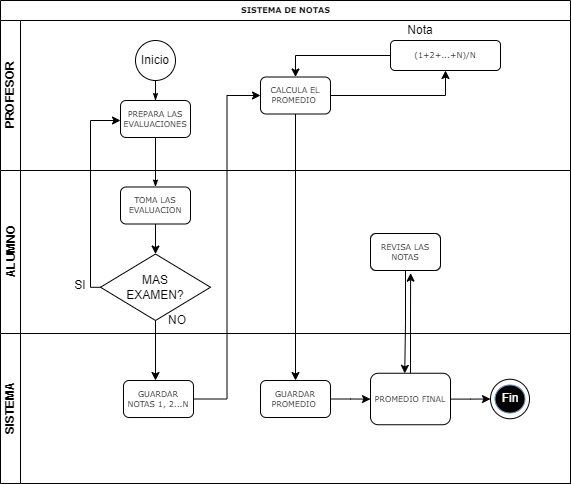

The diagram above was exported from draw.io. Its source (the exported page's mxGraphModel, read from the mxfile embedded in the PNG):
<mxGraphModel dx="1034" dy="625" grid="1" gridSize="10" guides="1" tooltips="1" connect="1" arrows="1" fold="1" page="1" pageScale="1" pageWidth="1100" pageHeight="850" background="none" math="0" shadow="0">
  <root>
    <mxCell id="0" />
    <mxCell id="1" parent="0" />
    <mxCell id="2b4e8129b02d487f-1" value="SISTEMA DE NOTAS" style="swimlane;html=1;childLayout=stackLayout;horizontal=1;startSize=20;horizontalStack=0;rounded=0;shadow=0;labelBackgroundColor=none;strokeWidth=1;fontFamily=Verdana;fontSize=8;align=center;" parent="1" vertex="1">
      <mxGeometry x="180" y="70" width="570" height="483" as="geometry" />
    </mxCell>
    <mxCell id="2b4e8129b02d487f-2" value="&lt;font style=&quot;vertical-align: inherit&quot;&gt;&lt;font style=&quot;vertical-align: inherit&quot;&gt;PROFESOR&lt;/font&gt;&lt;/font&gt;" style="swimlane;html=1;startSize=20;horizontal=0;" parent="2b4e8129b02d487f-1" vertex="1">
      <mxGeometry y="20" width="570" height="150" as="geometry" />
    </mxCell>
    <mxCell id="2b4e8129b02d487f-18" style="edgeStyle=orthogonalEdgeStyle;rounded=0;html=1;labelBackgroundColor=none;startArrow=none;startFill=0;startSize=5;endArrow=classicThin;endFill=1;endSize=5;jettySize=auto;orthogonalLoop=1;strokeWidth=1;fontFamily=Verdana;fontSize=8" parent="2b4e8129b02d487f-2" source="2b4e8129b02d487f-5" target="2b4e8129b02d487f-6" edge="1">
      <mxGeometry relative="1" as="geometry" />
    </mxCell>
    <mxCell id="2b4e8129b02d487f-5" value="" style="ellipse;whiteSpace=wrap;html=1;rounded=0;shadow=0;labelBackgroundColor=none;strokeWidth=1;fontFamily=Verdana;fontSize=8;align=center;" parent="2b4e8129b02d487f-2" vertex="1">
      <mxGeometry x="135" y="20" width="40" height="40" as="geometry" />
    </mxCell>
    <mxCell id="2b4e8129b02d487f-6" value="&lt;font style=&quot;vertical-align: inherit&quot;&gt;&lt;font style=&quot;vertical-align: inherit&quot;&gt;PREPARA LAS EVALUACIONES&lt;/font&gt;&lt;/font&gt;" style="rounded=1;whiteSpace=wrap;html=1;shadow=0;labelBackgroundColor=none;strokeWidth=1;fontFamily=Verdana;fontSize=8;align=center;" parent="2b4e8129b02d487f-2" vertex="1">
      <mxGeometry x="120" y="79.99999999999997" width="70" height="37" as="geometry" />
    </mxCell>
    <mxCell id="2b4e8129b02d487f-7" value="CALCULA EL PROMEDIO&amp;nbsp;" style="rounded=1;whiteSpace=wrap;html=1;shadow=0;labelBackgroundColor=none;strokeWidth=1;fontFamily=Verdana;fontSize=8;align=center;" parent="2b4e8129b02d487f-2" vertex="1">
      <mxGeometry x="260" y="56.49999999999997" width="70" height="37" as="geometry" />
    </mxCell>
    <mxCell id="fNiABwYderlB8aK-W2ep-4" style="edgeStyle=orthogonalEdgeStyle;rounded=0;orthogonalLoop=1;jettySize=auto;html=1;entryX=0.5;entryY=0;entryDx=0;entryDy=0;" parent="2b4e8129b02d487f-2" source="fNiABwYderlB8aK-W2ep-2" target="2b4e8129b02d487f-7" edge="1">
      <mxGeometry relative="1" as="geometry" />
    </mxCell>
    <mxCell id="fNiABwYderlB8aK-W2ep-2" value="(1+2+...+N)/N&lt;br&gt;" style="whiteSpace=wrap;html=1;rounded=1;shadow=0;fontFamily=Verdana;fontSize=8;strokeWidth=1;" parent="2b4e8129b02d487f-2" vertex="1">
      <mxGeometry x="390" y="20" width="110" height="30" as="geometry" />
    </mxCell>
    <mxCell id="fNiABwYderlB8aK-W2ep-3" value="" style="edgeStyle=orthogonalEdgeStyle;rounded=0;orthogonalLoop=1;jettySize=auto;html=1;" parent="2b4e8129b02d487f-2" source="2b4e8129b02d487f-7" target="fNiABwYderlB8aK-W2ep-2" edge="1">
      <mxGeometry relative="1" as="geometry" />
    </mxCell>
    <mxCell id="fNiABwYderlB8aK-W2ep-5" value="Nota" style="text;html=1;strokeColor=none;fillColor=none;align=center;verticalAlign=middle;whiteSpace=wrap;rounded=0;" parent="2b4e8129b02d487f-2" vertex="1">
      <mxGeometry x="400" width="40" height="20" as="geometry" />
    </mxCell>
    <mxCell id="rl-NLRl1m9gfpZkCWlVj-1" value="&lt;font style=&quot;vertical-align: inherit&quot;&gt;&lt;font style=&quot;vertical-align: inherit&quot;&gt;Inicio&lt;/font&gt;&lt;/font&gt;" style="text;html=1;strokeColor=none;fillColor=none;align=center;verticalAlign=middle;whiteSpace=wrap;rounded=0;" parent="2b4e8129b02d487f-2" vertex="1">
      <mxGeometry x="125" y="25" width="60" height="30" as="geometry" />
    </mxCell>
    <mxCell id="2b4e8129b02d487f-3" value="&lt;font style=&quot;vertical-align: inherit&quot;&gt;&lt;font style=&quot;vertical-align: inherit&quot;&gt;ALUMNO&lt;/font&gt;&lt;/font&gt;" style="swimlane;html=1;startSize=20;horizontal=0;" parent="2b4e8129b02d487f-1" vertex="1">
      <mxGeometry y="170" width="570" height="163" as="geometry" />
    </mxCell>
    <mxCell id="8kf2Mk5xbtduVjDL-SOv-4" style="edgeStyle=orthogonalEdgeStyle;rounded=0;orthogonalLoop=1;jettySize=auto;html=1;" parent="2b4e8129b02d487f-3" source="2b4e8129b02d487f-12" target="8kf2Mk5xbtduVjDL-SOv-2" edge="1">
      <mxGeometry relative="1" as="geometry" />
    </mxCell>
    <mxCell id="2b4e8129b02d487f-12" value="&lt;font style=&quot;vertical-align: inherit&quot;&gt;&lt;font style=&quot;vertical-align: inherit&quot;&gt;&lt;font style=&quot;vertical-align: inherit&quot;&gt;&lt;font style=&quot;vertical-align: inherit&quot;&gt;TOMA LAS EVALUACION&lt;/font&gt;&lt;/font&gt;&lt;/font&gt;&lt;/font&gt;" style="rounded=1;whiteSpace=wrap;html=1;shadow=0;labelBackgroundColor=none;strokeWidth=1;fontFamily=Verdana;fontSize=8;align=center;" parent="2b4e8129b02d487f-3" vertex="1">
      <mxGeometry x="120" y="16.499999999999957" width="70" height="37" as="geometry" />
    </mxCell>
    <mxCell id="8kf2Mk5xbtduVjDL-SOv-2" value="&lt;font style=&quot;vertical-align: inherit&quot;&gt;&lt;font style=&quot;vertical-align: inherit&quot;&gt;&lt;font style=&quot;vertical-align: inherit&quot;&gt;&lt;font style=&quot;vertical-align: inherit&quot;&gt;&lt;font style=&quot;vertical-align: inherit&quot;&gt;&lt;font style=&quot;vertical-align: inherit&quot;&gt;&lt;font style=&quot;vertical-align: inherit&quot;&gt;&lt;font style=&quot;vertical-align: inherit&quot;&gt;MAS &lt;/font&gt;&lt;/font&gt;&lt;/font&gt;&lt;/font&gt;&lt;br&gt;&lt;font style=&quot;vertical-align: inherit&quot;&gt;&lt;font style=&quot;vertical-align: inherit&quot;&gt;&lt;font style=&quot;vertical-align: inherit&quot;&gt;&lt;font style=&quot;vertical-align: inherit&quot;&gt;EXAMEN?&lt;/font&gt;&lt;/font&gt;&lt;/font&gt;&lt;/font&gt;&lt;/font&gt;&lt;/font&gt;&lt;/font&gt;&lt;/font&gt;" style="rhombus;whiteSpace=wrap;html=1;" parent="2b4e8129b02d487f-3" vertex="1">
      <mxGeometry x="100" y="83.5" width="110" height="66.5" as="geometry" />
    </mxCell>
    <mxCell id="8kf2Mk5xbtduVjDL-SOv-6" value="&lt;font style=&quot;vertical-align: inherit&quot;&gt;&lt;font style=&quot;vertical-align: inherit&quot;&gt;SI&lt;/font&gt;&lt;/font&gt;" style="text;html=1;strokeColor=none;fillColor=none;align=center;verticalAlign=middle;whiteSpace=wrap;rounded=0;" parent="2b4e8129b02d487f-3" vertex="1">
      <mxGeometry x="50" y="100" width="60" height="30" as="geometry" />
    </mxCell>
    <mxCell id="8kf2Mk5xbtduVjDL-SOv-12" value="REVISA LAS NOTAS" style="rounded=1;whiteSpace=wrap;html=1;shadow=0;labelBackgroundColor=none;strokeWidth=1;fontFamily=Verdana;fontSize=8;align=center;" parent="2b4e8129b02d487f-3" vertex="1">
      <mxGeometry x="370" y="63" width="70" height="37" as="geometry" />
    </mxCell>
    <mxCell id="2b4e8129b02d487f-24" style="edgeStyle=orthogonalEdgeStyle;rounded=0;html=1;labelBackgroundColor=none;startArrow=none;startFill=0;startSize=5;endArrow=classicThin;endFill=1;endSize=5;jettySize=auto;orthogonalLoop=1;strokeWidth=1;fontFamily=Verdana;fontSize=8" parent="2b4e8129b02d487f-1" source="2b4e8129b02d487f-6" target="2b4e8129b02d487f-12" edge="1">
      <mxGeometry relative="1" as="geometry" />
    </mxCell>
    <mxCell id="8kf2Mk5xbtduVjDL-SOv-5" style="edgeStyle=orthogonalEdgeStyle;rounded=0;orthogonalLoop=1;jettySize=auto;html=1;" parent="2b4e8129b02d487f-1" source="8kf2Mk5xbtduVjDL-SOv-2" edge="1">
      <mxGeometry relative="1" as="geometry">
        <Array as="points">
          <mxPoint x="90" y="287" />
          <mxPoint x="90" y="120" />
          <mxPoint x="120" y="120" />
        </Array>
        <mxPoint x="120" y="120" as="targetPoint" />
      </mxGeometry>
    </mxCell>
    <mxCell id="2b4e8129b02d487f-4" value="&lt;font style=&quot;vertical-align: inherit&quot;&gt;&lt;font style=&quot;vertical-align: inherit&quot;&gt;SISTEMA&lt;/font&gt;&lt;/font&gt;" style="swimlane;html=1;startSize=20;horizontal=0;" parent="2b4e8129b02d487f-1" vertex="1">
      <mxGeometry y="333" width="570" height="150" as="geometry" />
    </mxCell>
    <mxCell id="2b4e8129b02d487f-14" value="GUARDAR PROMEDIO&amp;nbsp;" style="rounded=1;whiteSpace=wrap;html=1;shadow=0;labelBackgroundColor=none;strokeWidth=1;fontFamily=Verdana;fontSize=8;align=center;" parent="2b4e8129b02d487f-4" vertex="1">
      <mxGeometry x="260" y="47.00000000000003" width="70" height="37" as="geometry" />
    </mxCell>
    <mxCell id="8kf2Mk5xbtduVjDL-SOv-8" value="GUARDAR NOTAS 1, 2...N" style="rounded=1;whiteSpace=wrap;html=1;shadow=0;labelBackgroundColor=none;strokeWidth=1;fontFamily=Verdana;fontSize=8;align=center;" parent="2b4e8129b02d487f-4" vertex="1">
      <mxGeometry x="123" y="47" width="70" height="37" as="geometry" />
    </mxCell>
    <mxCell id="8kf2Mk5xbtduVjDL-SOv-27" style="edgeStyle=orthogonalEdgeStyle;rounded=0;orthogonalLoop=1;jettySize=auto;html=1;entryX=0;entryY=0.5;entryDx=0;entryDy=0;startArrow=none;" parent="2b4e8129b02d487f-4" target="8kf2Mk5xbtduVjDL-SOv-26" edge="1">
      <mxGeometry relative="1" as="geometry" />
    </mxCell>
    <mxCell id="rl-NLRl1m9gfpZkCWlVj-5" style="edgeStyle=orthogonalEdgeStyle;rounded=0;orthogonalLoop=1;jettySize=auto;html=1;entryX=0;entryY=0.5;entryDx=0;entryDy=0;fontColor=#FFFFFF;" parent="2b4e8129b02d487f-4" source="8kf2Mk5xbtduVjDL-SOv-23" target="8kf2Mk5xbtduVjDL-SOv-26" edge="1">
      <mxGeometry relative="1" as="geometry" />
    </mxCell>
    <mxCell id="8kf2Mk5xbtduVjDL-SOv-23" value="PROMEDIO FINAL" style="whiteSpace=wrap;html=1;rounded=1;shadow=0;fontFamily=Verdana;fontSize=8;strokeWidth=1;" parent="2b4e8129b02d487f-4" vertex="1">
      <mxGeometry x="370" y="39.75" width="80" height="51.5" as="geometry" />
    </mxCell>
    <mxCell id="8kf2Mk5xbtduVjDL-SOv-24" value="" style="edgeStyle=orthogonalEdgeStyle;rounded=0;orthogonalLoop=1;jettySize=auto;html=1;" parent="2b4e8129b02d487f-4" source="2b4e8129b02d487f-14" target="8kf2Mk5xbtduVjDL-SOv-23" edge="1">
      <mxGeometry relative="1" as="geometry" />
    </mxCell>
    <mxCell id="8kf2Mk5xbtduVjDL-SOv-26" value="" style="ellipse;whiteSpace=wrap;html=1;rounded=0;shadow=0;labelBackgroundColor=none;strokeWidth=1;fontFamily=Verdana;fontSize=8;align=center;" parent="2b4e8129b02d487f-4" vertex="1">
      <mxGeometry x="490" y="45.75" width="39" height="39.5" as="geometry" />
    </mxCell>
    <mxCell id="8kf2Mk5xbtduVjDL-SOv-28" value="" style="ellipse;whiteSpace=wrap;html=1;rounded=0;shadow=0;labelBackgroundColor=none;strokeWidth=1;fontFamily=Verdana;fontSize=8;align=center;strokeColor=#6c8ebf;fillColor=#000000;" parent="2b4e8129b02d487f-4" vertex="1">
      <mxGeometry x="494.5" y="51.5" width="30" height="28" as="geometry" />
    </mxCell>
    <mxCell id="rl-NLRl1m9gfpZkCWlVj-6" value="&lt;font style=&quot;vertical-align: inherit&quot;&gt;&lt;font style=&quot;vertical-align: inherit&quot;&gt;Fin&lt;/font&gt;&lt;/font&gt;" style="text;html=1;strokeColor=none;fillColor=none;align=center;verticalAlign=middle;whiteSpace=wrap;rounded=0;fontColor=#FFFFFF;" parent="2b4e8129b02d487f-4" vertex="1">
      <mxGeometry x="479.5" y="49.5" width="60" height="30" as="geometry" />
    </mxCell>
    <mxCell id="8kf2Mk5xbtduVjDL-SOv-14" style="edgeStyle=orthogonalEdgeStyle;rounded=0;orthogonalLoop=1;jettySize=auto;html=1;entryX=0;entryY=0.5;entryDx=0;entryDy=0;" parent="2b4e8129b02d487f-1" source="8kf2Mk5xbtduVjDL-SOv-8" target="2b4e8129b02d487f-7" edge="1">
      <mxGeometry relative="1" as="geometry" />
    </mxCell>
    <mxCell id="8kf2Mk5xbtduVjDL-SOv-15" style="edgeStyle=orthogonalEdgeStyle;rounded=0;orthogonalLoop=1;jettySize=auto;html=1;" parent="2b4e8129b02d487f-1" source="2b4e8129b02d487f-7" target="2b4e8129b02d487f-14" edge="1">
      <mxGeometry relative="1" as="geometry" />
    </mxCell>
    <mxCell id="8kf2Mk5xbtduVjDL-SOv-25" style="edgeStyle=orthogonalEdgeStyle;rounded=0;orthogonalLoop=1;jettySize=auto;html=1;entryX=0.428;entryY=0.003;entryDx=0;entryDy=0;entryPerimeter=0;" parent="2b4e8129b02d487f-1" source="8kf2Mk5xbtduVjDL-SOv-12" target="8kf2Mk5xbtduVjDL-SOv-23" edge="1">
      <mxGeometry relative="1" as="geometry" />
    </mxCell>
    <mxCell id="9N6_ehOrLjmJQhViZ0YU-1" style="edgeStyle=orthogonalEdgeStyle;rounded=0;orthogonalLoop=1;jettySize=auto;html=1;entryX=0.573;entryY=1.072;entryDx=0;entryDy=0;entryPerimeter=0;" parent="2b4e8129b02d487f-1" source="8kf2Mk5xbtduVjDL-SOv-23" target="8kf2Mk5xbtduVjDL-SOv-12" edge="1">
      <mxGeometry relative="1" as="geometry" />
    </mxCell>
    <mxCell id="8kf2Mk5xbtduVjDL-SOv-7" style="edgeStyle=orthogonalEdgeStyle;rounded=0;orthogonalLoop=1;jettySize=auto;html=1;" parent="1" source="8kf2Mk5xbtduVjDL-SOv-2" edge="1">
      <mxGeometry relative="1" as="geometry">
        <mxPoint x="335" y="450" as="targetPoint" />
      </mxGeometry>
    </mxCell>
    <mxCell id="8kf2Mk5xbtduVjDL-SOv-9" value="&lt;font style=&quot;vertical-align: inherit&quot;&gt;&lt;font style=&quot;vertical-align: inherit&quot;&gt;NO&lt;/font&gt;&lt;/font&gt;" style="text;html=1;strokeColor=none;fillColor=none;align=center;verticalAlign=middle;whiteSpace=wrap;rounded=0;" parent="1" vertex="1">
      <mxGeometry x="327" y="375" width="60" height="30" as="geometry" />
    </mxCell>
  </root>
</mxGraphModel>